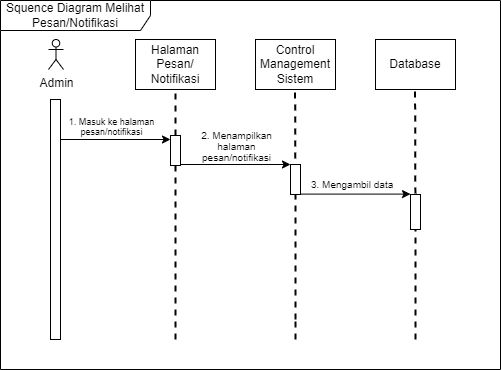

The diagram above was exported from draw.io. Its source (the exported page's mxGraphModel, read from the mxfile embedded in the PNG):
<mxGraphModel dx="1078" dy="501" grid="1" gridSize="10" guides="1" tooltips="1" connect="1" arrows="1" fold="1" page="1" pageScale="1" pageWidth="850" pageHeight="1100" math="0" shadow="0">
  <root>
    <mxCell id="0" />
    <mxCell id="1" parent="0" />
    <mxCell id="xqX5wCM6BuGClqffQCZZ-4" value="Squence Diagram Melihat Pesan/Notifikasi" style="shape=umlFrame;whiteSpace=wrap;html=1;pointerEvents=0;width=150;height=30;" vertex="1" parent="1">
      <mxGeometry x="120" y="21" width="500" height="369" as="geometry" />
    </mxCell>
    <mxCell id="xqX5wCM6BuGClqffQCZZ-5" value="" style="rounded=0;whiteSpace=wrap;html=1;" vertex="1" parent="1">
      <mxGeometry x="170" y="120" width="10" height="240" as="geometry" />
    </mxCell>
    <mxCell id="xqX5wCM6BuGClqffQCZZ-10" value="Admin" style="shape=umlActor;verticalLabelPosition=bottom;verticalAlign=top;html=1;outlineConnect=0;" vertex="1" parent="1">
      <mxGeometry x="168" y="60" width="15" height="30" as="geometry" />
    </mxCell>
    <mxCell id="xqX5wCM6BuGClqffQCZZ-11" value="Halaman Pesan/&lt;br&gt;Notifikasi" style="rounded=0;whiteSpace=wrap;html=1;" vertex="1" parent="1">
      <mxGeometry x="255" y="60" width="80" height="50" as="geometry" />
    </mxCell>
    <mxCell id="xqX5wCM6BuGClqffQCZZ-12" value="Control Management Sistem" style="rounded=0;whiteSpace=wrap;html=1;" vertex="1" parent="1">
      <mxGeometry x="375" y="60" width="80" height="50" as="geometry" />
    </mxCell>
    <mxCell id="xqX5wCM6BuGClqffQCZZ-13" value="Database" style="rounded=0;whiteSpace=wrap;html=1;" vertex="1" parent="1">
      <mxGeometry x="495" y="60" width="80" height="50" as="geometry" />
    </mxCell>
    <mxCell id="xqX5wCM6BuGClqffQCZZ-15" value="" style="endArrow=none;dashed=1;html=1;rounded=0;entryX=0.5;entryY=1;entryDx=0;entryDy=0;strokeWidth=2;endSize=6;" edge="1" parent="1" target="xqX5wCM6BuGClqffQCZZ-11">
      <mxGeometry width="50" height="50" relative="1" as="geometry">
        <mxPoint x="295" y="360" as="sourcePoint" />
        <mxPoint x="390" y="170" as="targetPoint" />
      </mxGeometry>
    </mxCell>
    <mxCell id="xqX5wCM6BuGClqffQCZZ-16" value="" style="endArrow=none;dashed=1;html=1;rounded=0;entryX=0.5;entryY=1;entryDx=0;entryDy=0;exitX=0.5;exitY=1;exitDx=0;exitDy=0;strokeWidth=2;endSize=6;" edge="1" parent="1" source="xqX5wCM6BuGClqffQCZZ-31">
      <mxGeometry width="50" height="50" relative="1" as="geometry">
        <mxPoint x="414.58" y="320" as="sourcePoint" />
        <mxPoint x="414.58" y="110" as="targetPoint" />
      </mxGeometry>
    </mxCell>
    <mxCell id="xqX5wCM6BuGClqffQCZZ-17" value="" style="endArrow=none;dashed=1;html=1;rounded=0;entryX=0.5;entryY=1;entryDx=0;entryDy=0;exitX=0.5;exitY=1;exitDx=0;exitDy=0;strokeWidth=2;endSize=6;" edge="1" parent="1" source="xqX5wCM6BuGClqffQCZZ-54">
      <mxGeometry width="50" height="50" relative="1" as="geometry">
        <mxPoint x="535" y="245" as="sourcePoint" />
        <mxPoint x="534.58" y="110" as="targetPoint" />
      </mxGeometry>
    </mxCell>
    <mxCell id="xqX5wCM6BuGClqffQCZZ-19" value="" style="rounded=0;whiteSpace=wrap;html=1;" vertex="1" parent="1">
      <mxGeometry x="290" y="156" width="10" height="30" as="geometry" />
    </mxCell>
    <mxCell id="xqX5wCM6BuGClqffQCZZ-21" value="" style="endArrow=classic;html=1;rounded=0;" edge="1" parent="1">
      <mxGeometry width="50" height="50" relative="1" as="geometry">
        <mxPoint x="180" y="160" as="sourcePoint" />
        <mxPoint x="290" y="160" as="targetPoint" />
      </mxGeometry>
    </mxCell>
    <mxCell id="xqX5wCM6BuGClqffQCZZ-23" value="&lt;div style=&quot;line-height: 70%;&quot;&gt;&lt;span style=&quot;font-size: 9px; background-color: initial;&quot;&gt;1. Masuk ke halaman pesan/notifikasi&lt;/span&gt;&lt;/div&gt;" style="rounded=0;whiteSpace=wrap;html=1;strokeColor=none;gradientColor=none;fillColor=none;align=center;" vertex="1" parent="1">
      <mxGeometry x="183" y="137" width="97" height="20" as="geometry" />
    </mxCell>
    <mxCell id="xqX5wCM6BuGClqffQCZZ-29" value="" style="endArrow=classic;html=1;rounded=0;" edge="1" parent="1">
      <mxGeometry width="50" height="50" relative="1" as="geometry">
        <mxPoint x="300" y="185" as="sourcePoint" />
        <mxPoint x="410" y="185" as="targetPoint" />
      </mxGeometry>
    </mxCell>
    <mxCell id="xqX5wCM6BuGClqffQCZZ-30" value="&lt;div style=&quot;line-height: 94%;&quot;&gt;&lt;font size=&quot;1&quot;&gt;2. Menampilkan halaman pesan/notifikasi&lt;/font&gt;&lt;/div&gt;" style="rounded=0;whiteSpace=wrap;html=1;strokeColor=none;gradientColor=none;fillColor=none;align=center;" vertex="1" parent="1">
      <mxGeometry x="303" y="157" width="107" height="20" as="geometry" />
    </mxCell>
    <mxCell id="xqX5wCM6BuGClqffQCZZ-32" value="" style="endArrow=none;dashed=1;html=1;rounded=0;entryX=0.5;entryY=1;entryDx=0;entryDy=0;strokeWidth=2;endSize=6;" edge="1" parent="1" target="xqX5wCM6BuGClqffQCZZ-31">
      <mxGeometry width="50" height="50" relative="1" as="geometry">
        <mxPoint x="415" y="340" as="sourcePoint" />
        <mxPoint x="414.58" y="110" as="targetPoint" />
      </mxGeometry>
    </mxCell>
    <mxCell id="xqX5wCM6BuGClqffQCZZ-31" value="" style="rounded=0;whiteSpace=wrap;html=1;" vertex="1" parent="1">
      <mxGeometry x="410" y="185" width="10" height="30" as="geometry" />
    </mxCell>
    <mxCell id="xqX5wCM6BuGClqffQCZZ-48" value="" style="endArrow=none;dashed=1;html=1;rounded=0;entryX=0.5;entryY=1;entryDx=0;entryDy=0;strokeWidth=2;endSize=6;" edge="1" parent="1">
      <mxGeometry width="50" height="50" relative="1" as="geometry">
        <mxPoint x="535" y="360" as="sourcePoint" />
        <mxPoint x="535" y="245" as="targetPoint" />
      </mxGeometry>
    </mxCell>
    <mxCell id="xqX5wCM6BuGClqffQCZZ-55" value="" style="endArrow=none;dashed=1;html=1;rounded=0;entryX=0.5;entryY=1;entryDx=0;entryDy=0;exitX=0.5;exitY=1;exitDx=0;exitDy=0;strokeWidth=2;endSize=6;" edge="1" parent="1" target="xqX5wCM6BuGClqffQCZZ-54">
      <mxGeometry width="50" height="50" relative="1" as="geometry">
        <mxPoint x="535" y="245" as="sourcePoint" />
        <mxPoint x="534.58" y="110" as="targetPoint" />
      </mxGeometry>
    </mxCell>
    <mxCell id="xqX5wCM6BuGClqffQCZZ-54" value="" style="rounded=0;whiteSpace=wrap;html=1;" vertex="1" parent="1">
      <mxGeometry x="530" y="215" width="10" height="35" as="geometry" />
    </mxCell>
    <mxCell id="xqX5wCM6BuGClqffQCZZ-57" value="&lt;div style=&quot;line-height: 70%;&quot;&gt;&lt;font style=&quot;font-size: 10px;&quot;&gt;3. Mengambil data&amp;nbsp;&lt;/font&gt;&lt;/div&gt;" style="rounded=0;whiteSpace=wrap;html=1;strokeColor=none;gradientColor=none;fillColor=none;align=center;" vertex="1" parent="1">
      <mxGeometry x="420" y="195" width="107" height="20" as="geometry" />
    </mxCell>
    <mxCell id="xqX5wCM6BuGClqffQCZZ-59" value="" style="endArrow=classic;html=1;rounded=0;" edge="1" parent="1">
      <mxGeometry width="50" height="50" relative="1" as="geometry">
        <mxPoint x="420" y="214.6" as="sourcePoint" />
        <mxPoint x="530" y="214.6" as="targetPoint" />
      </mxGeometry>
    </mxCell>
    <mxCell id="xqX5wCM6BuGClqffQCZZ-90" value="" style="endArrow=none;dashed=1;html=1;rounded=0;entryX=0.5;entryY=1;entryDx=0;entryDy=0;strokeWidth=2;endSize=6;" edge="1" parent="1">
      <mxGeometry width="50" height="50" relative="1" as="geometry">
        <mxPoint x="415" y="360" as="sourcePoint" />
        <mxPoint x="415" y="337" as="targetPoint" />
      </mxGeometry>
    </mxCell>
  </root>
</mxGraphModel>